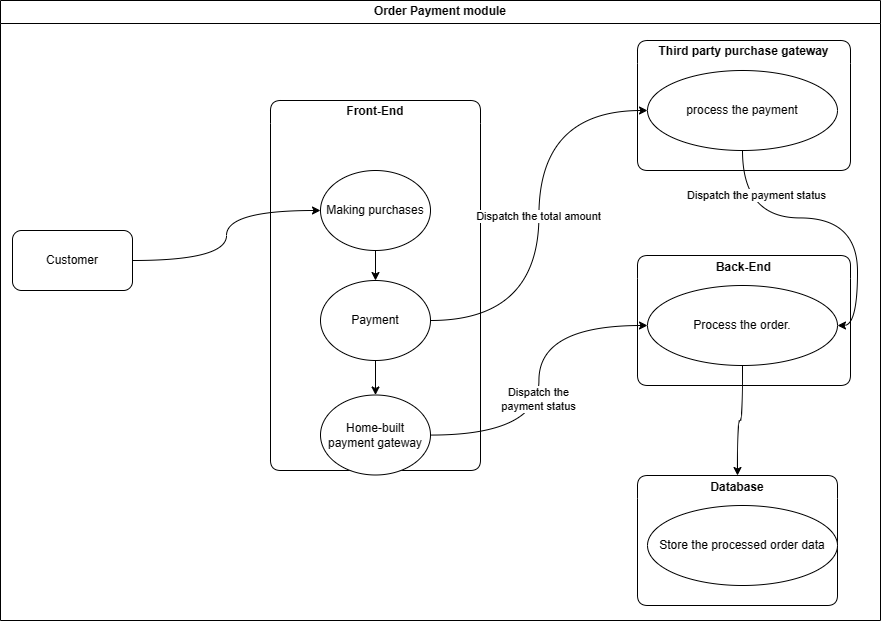

The diagram above was exported from draw.io. Its source (the exported page's mxGraphModel, read from the mxfile embedded in the PNG):
<mxGraphModel dx="1066" dy="721" grid="1" gridSize="10" guides="1" tooltips="1" connect="1" arrows="1" fold="1" page="1" pageScale="1" pageWidth="1654" pageHeight="1169" math="0" shadow="0">
  <root>
    <mxCell id="0" />
    <mxCell id="1" parent="0" />
    <mxCell id="wjlgvJRmwiWEAoqsn4eS-18" style="edgeStyle=orthogonalEdgeStyle;rounded=0;orthogonalLoop=1;jettySize=auto;html=1;entryX=0;entryY=0.5;entryDx=0;entryDy=0;curved=1;" parent="1" source="T7TzyokNeY_egWHwtMP4-28" target="wjlgvJRmwiWEAoqsn4eS-3" edge="1">
      <mxGeometry relative="1" as="geometry" />
    </mxCell>
    <mxCell id="T7TzyokNeY_egWHwtMP4-28" value="Customer" style="rounded=1;whiteSpace=wrap;html=1;" parent="1" vertex="1">
      <mxGeometry x="102" y="360" width="120" height="60" as="geometry" />
    </mxCell>
    <mxCell id="T7TzyokNeY_egWHwtMP4-29" value="Front-End" style="swimlane;whiteSpace=wrap;html=1;rounded=1;swimlaneLine=0;" parent="1" vertex="1">
      <mxGeometry x="360" y="230" width="210" height="370" as="geometry" />
    </mxCell>
    <mxCell id="T7TzyokNeY_egWHwtMP4-35" value="Third party purchase gateway" style="swimlane;whiteSpace=wrap;html=1;rounded=1;swimlaneLine=0;" parent="1" vertex="1">
      <mxGeometry x="727" y="170" width="213" height="130" as="geometry" />
    </mxCell>
    <mxCell id="T7TzyokNeY_egWHwtMP4-37" value="process the payment" style="ellipse;whiteSpace=wrap;html=1;" parent="T7TzyokNeY_egWHwtMP4-35" vertex="1">
      <mxGeometry x="10" y="30" width="190" height="80" as="geometry" />
    </mxCell>
    <mxCell id="T7TzyokNeY_egWHwtMP4-56" value="Order Payment module" style="swimlane;whiteSpace=wrap;html=1;" parent="1" vertex="1">
      <mxGeometry x="90" y="130" width="880" height="620" as="geometry" />
    </mxCell>
    <mxCell id="wjlgvJRmwiWEAoqsn4eS-6" style="edgeStyle=orthogonalEdgeStyle;rounded=0;orthogonalLoop=1;jettySize=auto;html=1;" parent="T7TzyokNeY_egWHwtMP4-56" source="wjlgvJRmwiWEAoqsn4eS-3" target="wjlgvJRmwiWEAoqsn4eS-5" edge="1">
      <mxGeometry relative="1" as="geometry" />
    </mxCell>
    <mxCell id="wjlgvJRmwiWEAoqsn4eS-3" value="Making purchases" style="ellipse;whiteSpace=wrap;html=1;" parent="T7TzyokNeY_egWHwtMP4-56" vertex="1">
      <mxGeometry x="320" y="170" width="110" height="80" as="geometry" />
    </mxCell>
    <mxCell id="wjlgvJRmwiWEAoqsn4eS-9" style="edgeStyle=orthogonalEdgeStyle;rounded=0;orthogonalLoop=1;jettySize=auto;html=1;entryX=0.5;entryY=0;entryDx=0;entryDy=0;" parent="T7TzyokNeY_egWHwtMP4-56" source="wjlgvJRmwiWEAoqsn4eS-5" target="wjlgvJRmwiWEAoqsn4eS-7" edge="1">
      <mxGeometry relative="1" as="geometry" />
    </mxCell>
    <mxCell id="wjlgvJRmwiWEAoqsn4eS-5" value="Payment" style="ellipse;whiteSpace=wrap;html=1;" parent="T7TzyokNeY_egWHwtMP4-56" vertex="1">
      <mxGeometry x="320" y="280" width="110" height="80" as="geometry" />
    </mxCell>
    <mxCell id="wjlgvJRmwiWEAoqsn4eS-13" style="edgeStyle=orthogonalEdgeStyle;rounded=0;orthogonalLoop=1;jettySize=auto;html=1;entryX=0;entryY=0.5;entryDx=0;entryDy=0;curved=1;" parent="T7TzyokNeY_egWHwtMP4-56" source="wjlgvJRmwiWEAoqsn4eS-7" target="wjlgvJRmwiWEAoqsn4eS-11" edge="1">
      <mxGeometry relative="1" as="geometry" />
    </mxCell>
    <mxCell id="wjlgvJRmwiWEAoqsn4eS-17" value="Dispatch the &lt;br&gt;payment status" style="edgeLabel;html=1;align=center;verticalAlign=middle;resizable=0;points=[];" parent="wjlgvJRmwiWEAoqsn4eS-13" vertex="1" connectable="0">
      <mxGeometry x="-0.1181" y="1" relative="1" as="geometry">
        <mxPoint as="offset" />
      </mxGeometry>
    </mxCell>
    <mxCell id="wjlgvJRmwiWEAoqsn4eS-7" value="Home-built&lt;br&gt;payment gateway" style="ellipse;whiteSpace=wrap;html=1;" parent="T7TzyokNeY_egWHwtMP4-56" vertex="1">
      <mxGeometry x="320" y="394.5" width="110" height="80" as="geometry" />
    </mxCell>
    <mxCell id="T7TzyokNeY_egWHwtMP4-42" value="Database" style="swimlane;whiteSpace=wrap;html=1;rounded=1;swimlaneLine=0;" parent="T7TzyokNeY_egWHwtMP4-56" vertex="1">
      <mxGeometry x="637" y="475" width="200" height="130" as="geometry" />
    </mxCell>
    <mxCell id="T7TzyokNeY_egWHwtMP4-43" value="Store the processed order data" style="ellipse;whiteSpace=wrap;html=1;" parent="T7TzyokNeY_egWHwtMP4-42" vertex="1">
      <mxGeometry x="10" y="30" width="190" height="80" as="geometry" />
    </mxCell>
    <mxCell id="wjlgvJRmwiWEAoqsn4eS-10" value="Back-End" style="swimlane;whiteSpace=wrap;html=1;rounded=1;swimlaneLine=0;startSize=23;" parent="T7TzyokNeY_egWHwtMP4-56" vertex="1">
      <mxGeometry x="637" y="255" width="213" height="130" as="geometry" />
    </mxCell>
    <mxCell id="wjlgvJRmwiWEAoqsn4eS-11" value="Process the order." style="ellipse;whiteSpace=wrap;html=1;" parent="wjlgvJRmwiWEAoqsn4eS-10" vertex="1">
      <mxGeometry x="10" y="30" width="190" height="80" as="geometry" />
    </mxCell>
    <mxCell id="wjlgvJRmwiWEAoqsn4eS-16" style="edgeStyle=orthogonalEdgeStyle;rounded=0;orthogonalLoop=1;jettySize=auto;html=1;entryX=0.5;entryY=0;entryDx=0;entryDy=0;curved=1;" parent="T7TzyokNeY_egWHwtMP4-56" source="wjlgvJRmwiWEAoqsn4eS-11" target="T7TzyokNeY_egWHwtMP4-42" edge="1">
      <mxGeometry relative="1" as="geometry" />
    </mxCell>
    <mxCell id="wjlgvJRmwiWEAoqsn4eS-8" value="Dispatch the total amount" style="edgeStyle=orthogonalEdgeStyle;rounded=0;orthogonalLoop=1;jettySize=auto;html=1;entryX=0;entryY=0.5;entryDx=0;entryDy=0;curved=1;" parent="1" source="wjlgvJRmwiWEAoqsn4eS-5" target="T7TzyokNeY_egWHwtMP4-37" edge="1">
      <mxGeometry relative="1" as="geometry" />
    </mxCell>
    <mxCell id="wjlgvJRmwiWEAoqsn4eS-14" style="edgeStyle=orthogonalEdgeStyle;rounded=0;orthogonalLoop=1;jettySize=auto;html=1;entryX=1;entryY=0.5;entryDx=0;entryDy=0;curved=1;" parent="1" source="T7TzyokNeY_egWHwtMP4-37" target="wjlgvJRmwiWEAoqsn4eS-11" edge="1">
      <mxGeometry relative="1" as="geometry" />
    </mxCell>
    <mxCell id="wjlgvJRmwiWEAoqsn4eS-15" value="Dispatch the payment status" style="edgeLabel;html=1;align=center;verticalAlign=middle;resizable=0;points=[];" parent="wjlgvJRmwiWEAoqsn4eS-14" vertex="1" connectable="0">
      <mxGeometry x="-0.7181" y="13" relative="1" as="geometry">
        <mxPoint as="offset" />
      </mxGeometry>
    </mxCell>
  </root>
</mxGraphModel>